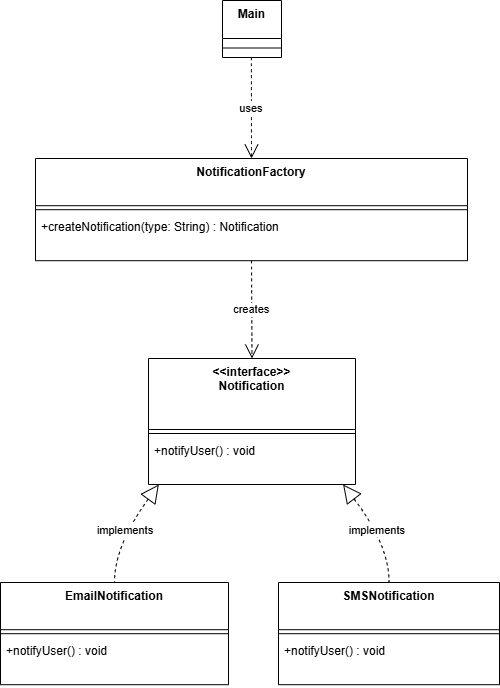

The diagram above was exported from draw.io. Its source (the exported page's mxGraphModel, read from the mxfile embedded in the PNG):
<mxGraphModel dx="2135" dy="878" grid="1" gridSize="10" guides="1" tooltips="1" connect="1" arrows="1" fold="1" page="1" pageScale="1" pageWidth="850" pageHeight="1100" math="0" shadow="0">
  <root>
    <mxCell id="0" />
    <mxCell id="1" parent="0" />
    <mxCell id="2" parent="1" style="swimlane;fontStyle=1;align=center;verticalAlign=top;childLayout=stackLayout;horizontal=1;startSize=71;horizontalStack=0;resizeParent=1;resizeParentMax=0;resizeLast=0;collapsible=0;marginBottom=0;" value="&lt;&lt;interface&gt;&gt;&#10;Notification" vertex="1">
      <mxGeometry height="126" width="207" x="168" y="938" as="geometry" />
    </mxCell>
    <mxCell id="3" parent="2" style="line;strokeWidth=1;fillColor=none;align=left;verticalAlign=middle;spacingTop=-1;spacingLeft=3;spacingRight=3;rotatable=0;labelPosition=right;points=[];portConstraint=eastwest;strokeColor=inherit;" vertex="1">
      <mxGeometry height="8" width="207" y="71" as="geometry" />
    </mxCell>
    <mxCell id="4" parent="2" style="text;strokeColor=none;fillColor=none;align=left;verticalAlign=top;spacingLeft=4;spacingRight=4;overflow=hidden;rotatable=0;points=[[0,0.5],[1,0.5]];portConstraint=eastwest;" value="+notifyUser() : void" vertex="1">
      <mxGeometry height="47" width="207" y="79" as="geometry" />
    </mxCell>
    <mxCell id="5" parent="1" style="swimlane;fontStyle=1;align=center;verticalAlign=top;childLayout=stackLayout;horizontal=1;startSize=47.2;horizontalStack=0;resizeParent=1;resizeParentMax=0;resizeLast=0;collapsible=0;marginBottom=0;" value="EmailNotification" vertex="1">
      <mxGeometry height="102.2" width="228" x="20" y="1162" as="geometry" />
    </mxCell>
    <mxCell id="6" parent="5" style="line;strokeWidth=1;fillColor=none;align=left;verticalAlign=middle;spacingTop=-1;spacingLeft=3;spacingRight=3;rotatable=0;labelPosition=right;points=[];portConstraint=eastwest;strokeColor=inherit;" vertex="1">
      <mxGeometry height="8" width="228" y="47.2" as="geometry" />
    </mxCell>
    <mxCell id="7" parent="5" style="text;strokeColor=none;fillColor=none;align=left;verticalAlign=top;spacingLeft=4;spacingRight=4;overflow=hidden;rotatable=0;points=[[0,0.5],[1,0.5]];portConstraint=eastwest;" value="+notifyUser() : void" vertex="1">
      <mxGeometry height="47" width="228" y="55.2" as="geometry" />
    </mxCell>
    <mxCell id="8" parent="1" style="swimlane;fontStyle=1;align=center;verticalAlign=top;childLayout=stackLayout;horizontal=1;startSize=47.2;horizontalStack=0;resizeParent=1;resizeParentMax=0;resizeLast=0;collapsible=0;marginBottom=0;" value="SMSNotification" vertex="1">
      <mxGeometry height="102.2" width="221" x="298" y="1162" as="geometry" />
    </mxCell>
    <mxCell id="9" parent="8" style="line;strokeWidth=1;fillColor=none;align=left;verticalAlign=middle;spacingTop=-1;spacingLeft=3;spacingRight=3;rotatable=0;labelPosition=right;points=[];portConstraint=eastwest;strokeColor=inherit;" vertex="1">
      <mxGeometry height="8" width="221" y="47.2" as="geometry" />
    </mxCell>
    <mxCell id="10" parent="8" style="text;strokeColor=none;fillColor=none;align=left;verticalAlign=top;spacingLeft=4;spacingRight=4;overflow=hidden;rotatable=0;points=[[0,0.5],[1,0.5]];portConstraint=eastwest;" value="+notifyUser() : void" vertex="1">
      <mxGeometry height="47" width="221" y="55.2" as="geometry" />
    </mxCell>
    <mxCell id="11" parent="1" style="swimlane;fontStyle=1;align=center;verticalAlign=top;childLayout=stackLayout;horizontal=1;startSize=47.2;horizontalStack=0;resizeParent=1;resizeParentMax=0;resizeLast=0;collapsible=0;marginBottom=0;" value="NotificationFactory" vertex="1">
      <mxGeometry height="102.2" width="432" x="55" y="738" as="geometry" />
    </mxCell>
    <mxCell id="12" parent="11" style="line;strokeWidth=1;fillColor=none;align=left;verticalAlign=middle;spacingTop=-1;spacingLeft=3;spacingRight=3;rotatable=0;labelPosition=right;points=[];portConstraint=eastwest;strokeColor=inherit;" vertex="1">
      <mxGeometry height="8" width="432" y="47.2" as="geometry" />
    </mxCell>
    <mxCell id="13" parent="11" style="text;strokeColor=none;fillColor=none;align=left;verticalAlign=top;spacingLeft=4;spacingRight=4;overflow=hidden;rotatable=0;points=[[0,0.5],[1,0.5]];portConstraint=eastwest;" value="+createNotification(type: String) : Notification" vertex="1">
      <mxGeometry height="47" width="432" y="55.2" as="geometry" />
    </mxCell>
    <mxCell id="14" parent="1" style="swimlane;fontStyle=1;align=center;verticalAlign=top;childLayout=stackLayout;horizontal=1;startSize=38;horizontalStack=0;resizeParent=1;resizeParentMax=0;resizeLast=0;collapsible=0;marginBottom=0;" value="Main" vertex="1">
      <mxGeometry height="57" width="59" x="242" y="580" as="geometry" />
    </mxCell>
    <mxCell id="15" parent="14" style="line;strokeWidth=1;fillColor=none;align=left;verticalAlign=middle;spacingTop=-1;spacingLeft=3;spacingRight=3;rotatable=0;labelPosition=right;points=[];portConstraint=eastwest;strokeColor=inherit;" vertex="1">
      <mxGeometry height="19" width="59" y="38" as="geometry" />
    </mxCell>
    <mxCell id="16" edge="1" parent="1" source="2" style="curved=1;dashed=1;startArrow=block;startSize=16;startFill=0;endArrow=none;exitX=0.05;exitY=1;entryX=0.5;entryY=0;rounded=0;" target="5" value="implements">
      <mxGeometry relative="1" as="geometry">
        <Array as="points">
          <mxPoint x="134" y="1125" />
        </Array>
      </mxGeometry>
    </mxCell>
    <mxCell id="17" edge="1" parent="1" source="2" style="curved=1;dashed=1;startArrow=block;startSize=16;startFill=0;endArrow=none;exitX=0.94;exitY=1;entryX=0.5;entryY=0;rounded=0;" target="8" value="implements">
      <mxGeometry relative="1" as="geometry">
        <Array as="points">
          <mxPoint x="409" y="1125" />
        </Array>
      </mxGeometry>
    </mxCell>
    <mxCell id="18" edge="1" parent="1" source="11" style="curved=1;dashed=1;startArrow=none;endArrow=open;endSize=12;exitX=0.5;exitY=1;entryX=0.5;entryY=0;rounded=0;" target="2" value="creates">
      <mxGeometry relative="1" as="geometry">
        <Array as="points" />
      </mxGeometry>
    </mxCell>
    <mxCell id="19" edge="1" parent="1" source="14" style="curved=1;dashed=1;startArrow=none;endArrow=open;endSize=12;exitX=0.49;exitY=1;entryX=0.5;entryY=0;rounded=0;" target="11" value="uses">
      <mxGeometry relative="1" as="geometry">
        <Array as="points" />
      </mxGeometry>
    </mxCell>
  </root>
</mxGraphModel>